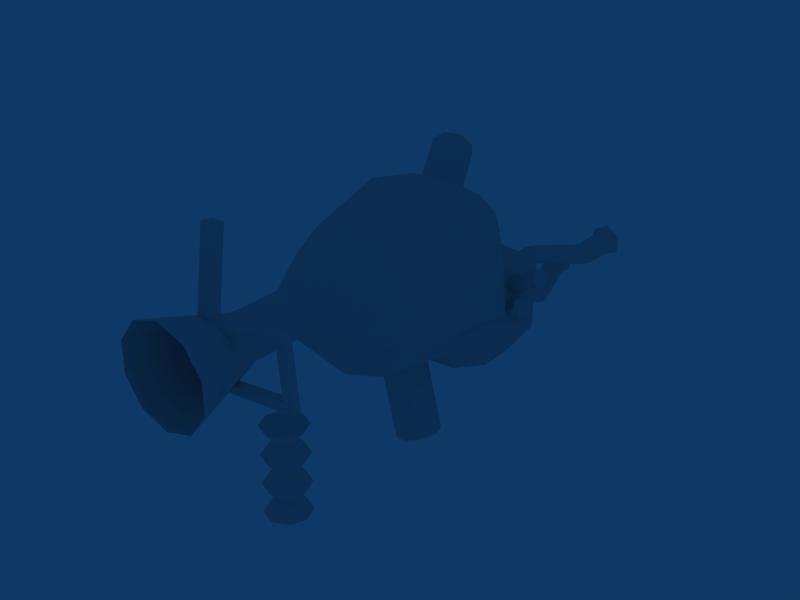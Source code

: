 # Source: bagpipe.blend  (saved by Blender 2.49.2; exported with 4.5.12 LTS)
import bpy
from mathutils import Matrix  # noqa: F401  (used for matrix-valued properties, if any)

bpy.ops.wm.read_factory_settings(use_empty=True)
scene = bpy.context.scene
scene.name = 'Scene'

# ---- collections
col_collection_1 = bpy.data.collections.new('Collection 1'); scene.collection.children.link(col_collection_1)

# ---- world
world_world = bpy.data.worlds.new('World'); scene.world = world_world
world_world.color = (0.05656, 0.2208, 0.4)
world_world.use_sun_shadow = False
world_world.sun_shadow_jitter_overblur = 0.0
world_world.cycles.sampling_method = 'MANUAL'
world_world.cycles.sample_map_resolution = 256

# ---- meshes
me_cylinder_003 = bpy.data.meshes.new('Cylinder.003')
me_cylinder_003.from_pydata([(0.7071, 0.7071, -1.0), (1.0, -4.371e-08, -1.0), (0.7071, -0.7071, -1.0), (-8.742e-08, -1.0, -1.0), (-0.7071, -0.7071, -1.0), (-3.02e-07, 1.0, -1.0), (0.7071, 0.7071, 1.0), (1.0, 6.159e-07, 1.0), (0.7071, -0.7071, 1.0), (-2.385e-08, -1.0, 1.0), (-0.7071, -0.7071, 1.0), (-1.0, 6.636e-07, 1.0), (-0.7071, 0.7071, 1.0), (1.303e-06, 1.0, 1.0), (0.0, 0.0, -1.0), (-1.0, 1.192e-08, -1.0), (-0.7071, 0.7071, -1.0), (0.0, 0.0, 1.0), (-0.5, 2.775e-07, 0.6667), (-1.0, 4.464e-07, 0.3333), (-0.5, 1.689e-07, 0.0), (-1.0, 2.292e-07, -0.3333), (-0.5, 6.027e-08, -0.6667), (-0.3536, 0.3536, 0.6667), (-0.7071, 0.7071, 0.3333), (-0.3536, 0.3536, 0.0), (-0.7071, 0.7071, -0.3333), (-0.3536, 0.3536, -0.6667), (-1.722e-08, 0.5, -0.6667), (2.331e-07, 1.0, -0.3333), (2.503e-07, 0.5, 0.0), (7.682e-07, 1.0, 0.3333), (5.179e-07, 0.5, 0.6667), (-0.3536, -0.3536, -0.6667), (-0.7071, -0.7071, -0.3333), (-0.3536, -0.3536, 0.0), (-0.7071, -0.7071, 0.3333), (-0.3536, -0.3536, 0.6667), (-3.841e-08, -0.5, -0.6667), (-6.623e-08, -1.0, -0.3333), (-2.782e-08, -0.5, 0.0), (-4.504e-08, -1.0, 0.3333), (-1.722e-08, -0.5, 0.6667), (0.3536, -0.3536, -0.6667), (0.7071, -0.7071, -0.3333), (0.3536, -0.3536, 0.0), (0.7071, -0.7071, 0.3333), (0.3536, -0.3536, 0.6667), (0.3536, 0.3536, -0.6667), (0.7071, 0.7071, -0.3333), (0.3536, 0.3536, 0.0), (0.7071, 0.7071, 0.3333), (0.3536, 0.3536, 0.6667), (0.5, 3.311e-08, -0.6667), (1.0, 1.762e-07, -0.3333), (0.5, 1.43e-07, 0.0), (1.0, 3.96e-07, 0.3333), (0.5, 2.53e-07, 0.6667)], [], [(14, 0, 1), (14, 1, 2), (14, 2, 3), (14, 3, 4), (14, 4, 15), (14, 15, 16), (14, 16, 5), (5, 0, 14), (7, 6, 17), (8, 7, 17), (9, 8, 17), (10, 9, 17), (11, 10, 17), (12, 11, 17), (13, 12, 17), (6, 13, 17), (0, 48, 53, 1), (48, 49, 54, 53), (49, 50, 55, 54), (50, 51, 56, 55), (51, 52, 57, 56), (52, 6, 7, 57), (1, 53, 43, 2), (53, 54, 44, 43), (54, 55, 45, 44), (55, 56, 46, 45), (56, 57, 47, 46), (57, 7, 8, 47), (2, 43, 38, 3), (43, 44, 39, 38), (44, 45, 40, 39), (45, 46, 41, 40), (46, 47, 42, 41), (47, 8, 9, 42), (3, 38, 33, 4), (38, 39, 34, 33), (39, 40, 35, 34), (40, 41, 36, 35), (41, 42, 37, 36), (42, 9, 10, 37), (4, 33, 22, 15), (33, 34, 21, 22), (34, 35, 20, 21), (35, 36, 19, 20), (36, 37, 18, 19), (37, 10, 11, 18), (15, 22, 27, 16), (22, 21, 26, 27), (21, 20, 25, 26), (20, 19, 24, 25), (19, 18, 23, 24), (18, 11, 12, 23), (16, 27, 28, 5), (27, 26, 29, 28), (26, 25, 30, 29), (25, 24, 31, 30), (24, 23, 32, 31), (23, 12, 13, 32), (6, 52, 32, 13), (52, 51, 31, 32), (51, 50, 30, 31), (50, 49, 29, 30), (49, 48, 28, 29), (48, 0, 5, 28)])
me_cylinder_003.use_remesh_preserve_volume = False
me_cylinder_003.use_remesh_preserve_attributes = False
me_cylinder_003.use_mirror_vertex_groups = False
me_cylinder_003.update()
me_cube_001 = bpy.data.meshes.new('Cube.001')
me_cube_001.from_pydata([(0.9597, -5.121, -1.02), (0.669, -6.596, -1.192), (-1.304, -6.277, -1.18), (-1.013, -4.802, -1.009), (1.0, -5.687, 1.0), (1.0, -7.775, 1.0), (-1.0, -7.775, 1.0), (-1.0, -5.687, 1.0), (1.0, -7.599, 0.7), (1.0, -5.599, 0.7), (-1.0, -7.599, 0.7), (-1.0, -5.599, 0.7), (-1.0, 7.879, 0.7), (1.0, 7.879, 0.7), (-1.0, 8.066, 1.0), (1.0, 8.066, 1.0), (-1.0, 5.643, 0.7), (1.0, 5.643, 0.7), (-1.0, 5.714, 1.0), (1.0, 5.714, 1.0), (0.5109, 5.351, -1.278), (-1.469, 5.086, -1.263), (0.2075, 7.13, -1.446), (-1.772, 6.865, -1.431)], [], [(4, 7, 6, 5), (0, 9, 8, 1), (9, 4, 5, 8), (1, 8, 10, 2), (8, 5, 6, 10), (2, 10, 11, 3), (10, 6, 7, 11), (9, 0, 3, 11), (15, 13, 12, 14), (11, 16, 17, 9), (7, 18, 16, 11), (18, 14, 12, 16), (9, 17, 19, 4), (17, 13, 15, 19), (4, 19, 18, 7), (19, 15, 14, 18), (17, 16, 21, 20), (13, 17, 20, 22), (16, 12, 23, 21), (12, 13, 22, 23), (21, 23, 22, 20)])
me_cube_001.use_remesh_preserve_volume = False
me_cube_001.use_remesh_preserve_attributes = False
me_cube_001.use_mirror_vertex_groups = False
me_cube_001.update()
me_cube = bpy.data.meshes.new('Cube')
me_cube.from_pydata([(1.0, 1.0, -1.0), (1.0, -1.0, -1.0), (-1.0, -1.0, -1.0), (-1.0, 1.0, -1.0), (1.0, 1.0, 1.0), (1.0, -1.0, 1.0), (-1.0, -1.0, 1.0), (-1.0, 1.0, 1.0)], [], [(4, 7, 6, 5), (0, 4, 5, 1), (1, 5, 6, 2), (2, 6, 7, 3), (4, 0, 3, 7)])
me_cube.use_remesh_preserve_volume = False
me_cube.use_remesh_preserve_attributes = False
me_cube.use_mirror_vertex_groups = False
me_cube.update()
me_cylinder_002 = bpy.data.meshes.new('Cylinder.002')
me_cylinder_002.from_pydata([(0.7071, 0.7071, -1.0), (1.0, -4.371e-08, -1.0), (0.7071, -0.7071, -1.0), (-8.742e-08, -1.0, -1.0), (-0.7071, -0.7071, -1.0), (-1.0, 1.192e-08, -1.0), (-0.7071, 0.7071, -1.0), (-3.02e-07, 1.0, -1.0), (0.7071, 0.7071, 1.0), (1.0, 6.159e-07, 1.0), (0.7071, -0.7071, 1.0), (-2.385e-08, -1.0, 1.0), (-0.7071, -0.7071, 1.0), (-1.0, 6.636e-07, 1.0), (-0.7071, 0.7071, 1.0), (1.303e-06, 1.0, 1.0), (0.0, 0.0, -1.0), (1.0, 2.225e-08, -0.8), (0.7071, 0.7071, -0.8), (0.7071, -0.7071, -0.8), (-8.107e-08, -1.0, -0.8), (-0.7071, -0.7071, -0.8), (-1.0, 7.709e-08, -0.8), (-0.7071, 0.7071, -0.8), (-1.415e-07, 1.0, -0.8)], [], [(16, 0, 1), (16, 1, 2), (16, 2, 3), (16, 3, 4), (16, 4, 5), (16, 5, 6), (16, 6, 7), (7, 0, 16), (0, 18, 17, 1), (18, 8, 9, 17), (1, 17, 19, 2), (17, 9, 10, 19), (2, 19, 20, 3), (19, 10, 11, 20), (3, 20, 21, 4), (20, 11, 12, 21), (4, 21, 22, 5), (21, 12, 13, 22), (5, 22, 23, 6), (22, 13, 14, 23), (6, 23, 24, 7), (23, 14, 15, 24), (8, 18, 24, 15), (18, 0, 7, 24)])
me_cylinder_002.use_remesh_preserve_volume = False
me_cylinder_002.use_remesh_preserve_attributes = False
me_cylinder_002.use_mirror_vertex_groups = False
me_cylinder_002.update()
me_cylinder_001 = bpy.data.meshes.new('Cylinder.001')
me_cylinder_001.from_pydata([(0.7071, 0.7071, -1.0), (1.0, -4.371e-08, -1.0), (0.7071, -0.7071, -1.0), (-8.742e-08, -1.0, -1.0), (-0.7071, -0.7071, -1.0), (-1.0, 1.192e-08, -1.0), (-0.7071, 0.7071, -1.0), (-3.02e-07, 1.0, -1.0), (0.7071, 0.7071, 1.0), (1.0, 6.159e-07, 1.0), (0.7071, -0.7071, 1.0), (-2.385e-08, -1.0, 1.0), (-0.7071, -0.7071, 1.0), (-1.0, 6.636e-07, 1.0), (-0.7071, 0.7071, 1.0), (1.303e-06, 1.0, 1.0), (0.0, 0.0, -1.0), (1.0, 2.225e-08, -0.8), (0.7071, 0.7071, -0.8), (0.7071, -0.7071, -0.8), (-8.107e-08, -1.0, -0.8), (-0.7071, -0.7071, -0.8), (-1.0, 7.709e-08, -0.8), (-0.7071, 0.7071, -0.8), (-1.415e-07, 1.0, -0.8)], [], [(16, 0, 1), (16, 1, 2), (16, 2, 3), (16, 3, 4), (16, 4, 5), (16, 5, 6), (16, 6, 7), (7, 0, 16), (0, 18, 17, 1), (18, 8, 9, 17), (1, 17, 19, 2), (17, 9, 10, 19), (2, 19, 20, 3), (19, 10, 11, 20), (3, 20, 21, 4), (20, 11, 12, 21), (4, 21, 22, 5), (21, 12, 13, 22), (5, 22, 23, 6), (22, 13, 14, 23), (6, 23, 24, 7), (23, 14, 15, 24), (8, 18, 24, 15), (18, 0, 7, 24)])
me_cylinder_001.use_remesh_preserve_volume = False
me_cylinder_001.use_remesh_preserve_attributes = False
me_cylinder_001.use_mirror_vertex_groups = False
me_cylinder_001.update()
me_cylinder = bpy.data.meshes.new('Cylinder')
me_cylinder.from_pydata([(0.7071, 0.7071, -1.0), (1.0, -4.371e-08, -1.0), (0.7071, -0.7071, -1.0), (-8.742e-08, -1.0, -1.0), (-0.7071, -0.7071, -1.0), (-1.0, 1.192e-08, -1.0), (-0.7071, 0.7071, -1.0), (-3.02e-07, 1.0, -1.0), (0.7071, 0.7071, 1.0), (1.0, 6.159e-07, 1.0), (0.7071, -0.7071, 1.0), (-2.385e-08, -1.0, 1.0), (-0.7071, -0.7071, 1.0), (-1.0, 6.636e-07, 1.0), (-0.7071, 0.7071, 1.0), (1.303e-06, 1.0, 1.0), (0.0, 0.0, -1.0), (1.0, 2.225e-08, -0.8), (0.7071, 0.7071, -0.8), (0.7071, -0.7071, -0.8), (-8.107e-08, -1.0, -0.8), (-0.7071, -0.7071, -0.8), (-1.0, 7.709e-08, -0.8), (-0.7071, 0.7071, -0.8), (-1.415e-07, 1.0, -0.8)], [], [(16, 0, 1), (16, 1, 2), (16, 2, 3), (16, 3, 4), (16, 4, 5), (16, 5, 6), (16, 6, 7), (7, 0, 16), (0, 18, 17, 1), (18, 8, 9, 17), (1, 17, 19, 2), (17, 9, 10, 19), (2, 19, 20, 3), (19, 10, 11, 20), (3, 20, 21, 4), (20, 11, 12, 21), (4, 21, 22, 5), (21, 12, 13, 22), (5, 22, 23, 6), (22, 13, 14, 23), (6, 23, 24, 7), (23, 14, 15, 24), (8, 18, 24, 15), (18, 0, 7, 24)])
me_cylinder.use_remesh_preserve_volume = False
me_cylinder.use_remesh_preserve_attributes = False
me_cylinder.use_mirror_vertex_groups = False
me_cylinder.update()
me_tube_001 = bpy.data.meshes.new('Tube.001')
me_tube_001.from_pydata([(0.3863, 0.1997, 0.1453), (0.5217, -0.2977, 0.09714), (0.1368, -0.6554, 0.05992), (-0.3834, -0.5157, 0.07086), (-0.5188, -0.01833, 0.119), (-0.1339, 0.3394, 0.1562), (0.3818, 0.6866, 0.6448), (0.5215, 0.2018, 0.7025), (0.1397, -0.153, 0.7447), (-0.3818, -0.02314, 0.7293), (-0.5215, 0.4616, 0.6716), (-0.1397, 0.8165, 0.6294), (0.4439, 3.215, 1.328), (0.6064, 2.615, 1.354), (0.1625, 2.176, 1.374), (-0.4439, 2.337, 1.367), (-0.6064, 2.937, 1.34), (-0.1625, 3.376, 1.321), (0.6427, 1.621, 2.056), (0.4705, 2.197, 2.141), (0.1722, 1.2, 1.993), (-0.4705, 1.354, 2.016), (-0.6427, 1.93, 2.102), (-0.1722, 2.351, 2.164), (0.7048, 2.096, 2.355), (0.9628, 1.234, 2.226), (0.258, 0.6023, 2.132), (-0.7048, 0.8333, 2.166), (-0.9628, 1.696, 2.295), (-0.258, 2.327, 2.389)], [], [(0, 6, 7, 1), (1, 7, 8, 2), (2, 8, 9, 3), (3, 9, 10, 4), (4, 10, 11, 5), (6, 0, 5, 11), (7, 6, 12, 13), (8, 7, 13, 14), (9, 8, 14, 15), (10, 9, 15, 16), (11, 10, 16, 17), (6, 11, 17, 12), (13, 12, 19, 18), (14, 13, 18, 20), (15, 14, 20, 21), (16, 15, 21, 22), (17, 16, 22, 23), (12, 17, 23, 19), (18, 19, 24, 25), (20, 18, 25, 26), (21, 20, 26, 27), (22, 21, 27, 28), (23, 22, 28, 29), (19, 23, 29, 24)])
me_tube_001.use_remesh_preserve_volume = False
me_tube_001.use_remesh_preserve_attributes = False
me_tube_001.use_mirror_vertex_groups = False
me_tube_001.update()
me_tube = bpy.data.meshes.new('Tube')
me_tube.from_pydata([(0.3565, 0.475, 0.1379), (0.541, -0.02837, 0.06124), (0.1444, -0.4257, 0.003096), (-0.4366, -0.3196, 0.02158), (-0.6211, 0.1838, 0.0982), (-0.2246, 0.5811, 0.1563), (0.4199, 0.4199, 0.5199), (0.5736, -0.1537, 0.5199), (0.1537, -0.5736, 0.5199), (-0.4199, -0.4199, 0.5199), (-0.5736, 0.1537, 0.5199), (-0.1537, 0.5736, 0.5199), (0.4883, 2.179, 1.983), (0.667, 1.512, 1.977), (0.1787, 1.024, 1.972), (-0.4883, 1.202, 1.974), (-0.667, 1.869, 1.98), (-0.1787, 2.357, 1.984), (0.707, 1.447, 2.534), (0.5176, 2.153, 2.541), (0.1894, 0.9294, 2.53), (-0.5176, 1.119, 2.532), (-0.707, 1.826, 2.538), (-0.1894, 2.343, 2.542), (0.7267, 2.344, 2.728), (0.9927, 1.352, 2.72), (0.266, 0.6258, 2.713), (-0.7267, 0.8917, 2.716), (-0.9927, 1.884, 2.724), (-0.266, 2.61, 2.731)], [], [(0, 6, 7, 1), (1, 7, 8, 2), (2, 8, 9, 3), (3, 9, 10, 4), (4, 10, 11, 5), (6, 0, 5, 11), (7, 6, 12, 13), (8, 7, 13, 14), (9, 8, 14, 15), (10, 9, 15, 16), (11, 10, 16, 17), (6, 11, 17, 12), (13, 12, 19, 18), (14, 13, 18, 20), (15, 14, 20, 21), (16, 15, 21, 22), (17, 16, 22, 23), (12, 17, 23, 19), (18, 19, 24, 25), (20, 18, 25, 26), (21, 20, 26, 27), (22, 21, 27, 28), (23, 22, 28, 29), (19, 23, 29, 24)])
me_tube.use_remesh_preserve_volume = False
me_tube.use_remesh_preserve_attributes = False
me_tube.use_mirror_vertex_groups = False
me_tube.update()
me_bagpipe = bpy.data.meshes.new('Bagpipe')
me_bagpipe.from_pydata([(0.4645, 0.6377, -0.095), (0.7481, 0.2327, -0.095), (0.7395, -0.2616, -0.095), (0.4419, -0.6565, -0.095), (-0.03091, -0.8011, -0.095), (-0.4984, -0.6401, -0.095), (-0.782, -0.2351, -0.095), (-0.7734, 0.2593, -0.095), (-0.4758, 0.6541, -0.095), (-0.002984, 0.7987, -0.095), (0.4645, 0.6377, 0.875), (0.7481, 0.2327, 0.875), (0.7395, -0.2616, 0.875), (0.4419, -0.6565, 0.875), (-0.03091, -0.8011, 0.875), (-0.4984, -0.6401, 0.875), (-0.782, -0.2351, 0.875), (-0.7734, 0.2593, 0.875), (-0.4758, 0.6541, 0.875), (-0.002982, 0.7987, 0.875), (1.058, 1.425, 2.405), (1.691, 0.5209, 2.405), (1.671, -0.5825, 2.405), (1.007, -1.464, 2.405), (-0.04811, -1.787, 2.405), (-1.092, -1.427, 2.405), (-1.725, -0.5232, 2.405), (-1.705, 0.5802, 2.405), (-1.041, 1.461, 2.405), (0.01422, 1.784, 2.405), (1.656, 1.506, -1.428), (2.591, 0.175, -1.371), (2.562, -1.45, -1.308), (1.58, -2.749, -1.263), (0.0191, -3.225, -1.253), (-1.523, -2.697, -1.282), (-2.458, -1.366, -1.339), (-2.429, 0.2596, -1.402), (-1.446, 1.558, -1.447), (0.00235, 2.053, -1.457), (2.148, 2.123, -3.144), (3.367, 0.4052, -3.293), (3.325, -1.695, -3.457), (2.039, -3.375, -3.575), (-0.0008579, -3.994, -3.601), (-2.015, -3.314, -3.526), (-3.234, -1.596, -3.377), (-3.192, 0.5043, -3.213), (-1.906, 2.184, -3.095), (0.02231, 2.821, -3.069), (0.7706, 1.406, -4.409), (1.25, 0.7784, -4.554), (1.224, 0.003771, -4.714), (0.7029, -0.6214, -4.829), (-0.1145, -0.8584, -4.854), (-0.9158, -0.6166, -4.781), (-1.395, 0.01148, -4.636), (-1.369, 0.7861, -4.476), (-0.8481, 1.411, -4.361), (-0.03076, 1.648, -4.336), (-0.09659, 0.5655, -4.743), (0.05906, -1.203, -4.371), (0.9234, -1.881, -4.909), (1.39, -4.346, -3.307), (0.0006753, -3.035, -2.359), (2.113, 0.4328, -3.889), (2.98, -0.5622, -4.628), (3.735, -2.716, -3.155), (2.467, -1.424, -2.156), (1.416, -3.691, -4.268), (0.006243, -2.114, -3.667), (3.802, -2.346, -3.916), (2.551, -0.7024, -3.33), (2.192, -1.318, -4.895), (1.616, -0.6082, -4.3), (2.835, -3.64, -3.281), (1.65, -2.394, -2.31), (2.98, -3.055, -4.142), (1.822, -1.526, -3.593), (2.977, -1.615, -3.882), (3.171, -1.896, -3.921), (3.258, -2.124, -3.795), (3.151, -2.07, -3.63), (2.957, -1.789, -3.592), (2.87, -1.561, -3.717), (3.56, -1.248, -3.817), (3.754, -1.53, -3.856), (3.841, -1.757, -3.731), (3.735, -1.704, -3.566), (3.541, -1.422, -3.527), (3.453, -1.195, -3.653), (3.647, -1.476, -3.692), (4.17, -0.3048, -3.817), (3.979, -0.02149, -3.778), (4.059, -0.2538, -3.653), (4.25, -0.5371, -3.692), (4.36, -0.5882, -3.857), (4.28, -0.3559, -3.982), (4.09, -0.07255, -3.942), (2.528, -0.9118, -3.947), (2.615, -1.14, -3.821), (2.809, -1.421, -3.86), (2.916, -1.474, -4.025), (2.829, -1.247, -4.151), (2.635, -0.9653, -4.112)], [], [(0, 10, 11, 1), (1, 11, 12, 2), (2, 12, 13, 3), (3, 13, 14, 4), (4, 14, 15, 5), (5, 15, 16, 6), (6, 16, 17, 7), (7, 17, 18, 8), (8, 18, 19, 9), (10, 0, 9, 19), (11, 10, 20, 21), (12, 11, 21, 22), (13, 12, 22, 23), (14, 13, 23, 24), (15, 14, 24, 25), (16, 15, 25, 26), (17, 16, 26, 27), (18, 17, 27, 28), (19, 18, 28, 29), (10, 19, 29, 20), (0, 1, 31, 30), (1, 2, 32, 31), (2, 3, 33, 32), (3, 4, 34, 33), (4, 5, 35, 34), (5, 6, 36, 35), (6, 7, 37, 36), (7, 8, 38, 37), (8, 9, 39, 38), (9, 0, 30, 39), (30, 31, 41, 40), (31, 32, 42, 41), (32, 33, 43, 42), (33, 34, 44, 43), (34, 35, 45, 44), (35, 36, 46, 45), (36, 37, 47, 46), (37, 38, 48, 47), (38, 39, 49, 48), (39, 30, 40, 49), (40, 41, 51, 50), (41, 42, 52, 51), (42, 43, 53, 52), (43, 44, 54, 53), (44, 45, 55, 54), (45, 46, 56, 55), (46, 47, 57, 56), (47, 48, 58, 57), (48, 49, 59, 58), (49, 40, 50, 59), (50, 51, 60), (51, 52, 60), (52, 53, 60), (53, 54, 60), (54, 55, 60), (55, 56, 60), (56, 57, 60), (57, 58, 60), (58, 59, 60), (59, 50, 60), (64, 70, 69, 63), (70, 61, 62, 69), (65, 72, 71, 66), (72, 68, 67, 71), (61, 74, 73, 62), (74, 65, 66, 73), (63, 75, 76, 64), (75, 67, 68, 76), (71, 77, 73, 66), (77, 69, 62, 73), (67, 75, 77, 71), (75, 63, 69, 77), (72, 78, 76, 68), (78, 70, 64, 76), (65, 74, 78, 72), (74, 61, 70, 78), (91, 86, 85), (91, 87, 86), (91, 88, 87), (91, 89, 88), (91, 90, 89), (91, 85, 90), (79, 85, 86, 80), (80, 86, 87, 81), (81, 87, 88, 82), (82, 88, 89, 83), (83, 89, 90, 84), (84, 90, 85, 79), (99, 93, 98, 104), (100, 94, 93, 99), (101, 95, 94, 100), (102, 96, 95, 101), (103, 97, 96, 102), (104, 98, 97, 103), (92, 98, 93), (92, 93, 94), (92, 94, 95), (92, 95, 96), (92, 96, 97), (92, 97, 98)])
me_bagpipe.use_remesh_preserve_volume = False
me_bagpipe.use_remesh_preserve_attributes = False
me_bagpipe.use_mirror_vertex_groups = False
me_bagpipe.update()

# ---- objects
ob_cylinder_003 = bpy.data.objects.new('Cylinder.003', me_cylinder_003)
ob_cube_001 = bpy.data.objects.new('Cube.001', me_cube_001)
ob_cube = bpy.data.objects.new('Cube', me_cube)
ob_cylinder_002 = bpy.data.objects.new('Cylinder.002', me_cylinder_002)
ob_cylinder_001 = bpy.data.objects.new('Cylinder.001', me_cylinder_001)
ob_cylinder = bpy.data.objects.new('Cylinder', me_cylinder)
ob_tube_001 = bpy.data.objects.new('Tube.001', me_tube_001)
ob_tube = bpy.data.objects.new('Tube', me_tube)
ob_bagpipe = bpy.data.objects.new('Bagpipe', me_bagpipe)

# ---- transforms, parenting, visibility, modifiers, constraints
ob_cylinder_003.location = (0.5065, -0.6516, -2.226)
ob_cylinder_003.scale = (0.4, 0.4, 0.8)
ob_cylinder_003.lock_rotations_4d = False
ob_cylinder_003.empty_display_type = 'ARROWS'
ob_cylinder_003.lineart.crease_threshold = 0.0
ob_cube_001.location = (0.9164, -1.42, 0.09023)
ob_cube_001.rotation_euler = (-1.484, 1.908e-08, -1.437)
ob_cube_001.scale = (0.07762, 0.07762, 0.5544)
ob_cube_001.lock_rotations_4d = False
ob_cube_001.empty_display_type = 'ARROWS'
ob_cube_001.lineart.crease_threshold = 0.0
ob_cube.location = (5.003e-08, -1.414, 1.185)
ob_cube.rotation_euler = (-0.1451, -3.211e-17, 2.335e-18)
ob_cube.scale = (0.112, 0.112, 0.8)
ob_cube.lock_rotations_4d = False
ob_cube.empty_display_type = 'ARROWS'
ob_cube.lineart.crease_threshold = 0.0
ob_cylinder_002.location = (-0.7232, 4.782, 0.6313)
ob_cylinder_002.rotation_euler = (2.059, -0.2542, 0.2859)
ob_cylinder_002.scale = (0.4, 0.4, 0.8)
ob_cylinder_002.lock_rotations_4d = False
ob_cylinder_002.empty_display_type = 'ARROWS'
ob_cylinder_002.lineart.crease_threshold = 0.0
ob_cylinder_001.location = (-0.5783, 3.936, -1.613)
ob_cylinder_001.rotation_euler = (0.1961, -0.3401, 1.153)
ob_cylinder_001.scale = (0.4, 0.4, 0.8)
ob_cylinder_001.lock_rotations_4d = False
ob_cylinder_001.empty_display_type = 'ARROWS'
ob_cylinder_001.lineart.crease_threshold = 0.0
ob_cylinder.location = (0.5065, 2.348, -2.226)
ob_cylinder.rotation_euler = (-0.07165, -0.2984, 0.06521)
ob_cylinder.scale = (0.4, 0.4, 0.8)
ob_cylinder.lock_rotations_4d = False
ob_cylinder.empty_display_type = 'ARROWS'
ob_cylinder.lineart.crease_threshold = 0.0
ob_tube_001.location = (0.8707, 4.443, -0.6699)
ob_tube_001.rotation_euler = (-1.639, -0.1879, 0.1431)
ob_tube_001.scale = (0.3, 0.3, 1.0)
ob_tube_001.lock_rotations_4d = False
ob_tube_001.empty_display_type = 'ARROWS'
ob_tube_001.lineart.crease_threshold = 0.0
ob_tube.location = (1.2, 4.348, -0.3609)
ob_tube.rotation_euler = (-1.541, -0.2279, -0.0644)
ob_tube.scale = (0.3, 0.3, 1.0)
ob_tube.lock_rotations_4d = False
ob_tube.empty_display_type = 'ARROWS'
ob_tube.lineart.crease_threshold = 0.0
ob_bagpipe.location = (0.0, 0.0, 0.0)
ob_bagpipe.rotation_euler = (1.571, -0.0, 0.0)
ob_bagpipe.scale = (0.5, 0.5, 1.0)
ob_bagpipe.lock_rotations_4d = False
ob_bagpipe.empty_display_type = 'ARROWS'
ob_bagpipe.lineart.crease_threshold = 0.0

# ---- collection membership
col_collection_1.objects.link(ob_cylinder_003)
col_collection_1.objects.link(ob_cube_001)
col_collection_1.objects.link(ob_cube)
col_collection_1.objects.link(ob_cylinder_002)
col_collection_1.objects.link(ob_cylinder_001)
col_collection_1.objects.link(ob_cylinder)
col_collection_1.objects.link(ob_tube_001)
col_collection_1.objects.link(ob_tube)
col_collection_1.objects.link(ob_bagpipe)

# ---- scene / render settings (as saved in the file)
scene.frame_start = 1; scene.frame_end = 250; scene.frame_set(1)
scene.render.engine = 'BLENDER_EEVEE_NEXT'
scene.render.image_settings.file_format = 'JPEG'
scene.render.image_settings.color_mode = 'RGB'
scene.render.image_settings.compression = 90
scene.render.resolution_x = 800
scene.render.resolution_y = 600
scene.render.pixel_aspect_x = 100.0
scene.render.pixel_aspect_y = 100.0
scene.render.fps = 25
scene.render.dither_intensity = 0.0
scene.render.use_compositing = False
scene.render.use_sequencer = False
scene.render.bake_margin = 2
scene.render.bake_bias = 0.0
scene.render.use_stamp_time = False
scene.render.use_stamp_date = False
scene.render.use_stamp_frame = False
scene.render.use_stamp_camera = False
scene.render.use_stamp_scene = False
scene.render.use_stamp_filename = False
scene.render.use_stamp_render_time = False
scene.render.stamp_font_size = 0
scene.cycles.use_denoising = False
scene.cycles.samples = 10
scene.cycles.sampling_pattern = 'TABULATED_SOBOL'
scene.cycles.light_sampling_threshold = 0.0
scene.cycles.use_adaptive_sampling = False
scene.cycles.use_light_tree = False
scene.cycles.blur_glossy = 0.0
scene.cycles.volume_bounces = 1
scene.cycles.pixel_filter_type = 'GAUSSIAN'
scene.cycles.sample_clamp_indirect = 0.0
scene.view_settings.view_transform = 'Raw'
bpy.context.view_layer.update()

# ---- added for rendering (the .blend has no active camera): camera
cam_auto = bpy.data.cameras.new('AutoCamera')
cam_auto.lens = 50.0
cam_auto.sensor_width = 36.0
cam_auto.clip_end = 1000.0
ob_auto_camera = bpy.data.objects.new('AutoCamera', cam_auto)
scene.collection.objects.link(ob_auto_camera)
ob_auto_camera.location = (10.8753, -10.3635, 7.90476)
ob_auto_camera.rotation_euler = (1.09748, -7.21219e-08, 0.694738)
scene.camera = ob_auto_camera
bpy.context.view_layer.update()
